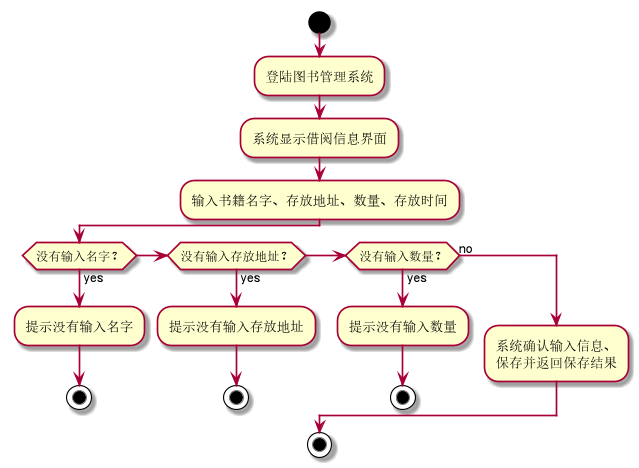

The diagram above was rendered by PlantUML. Its source (embedded in the PNG):
@startuml
start
:登陆图书管理系统;
:系统显示借阅信息界面;
:输入书籍名字、存放地址、数量、存放时间;
if (没有输入名字？) then (yes)
  :提示没有输入名字;
    stop
elseif (没有输入存放地址？) then (yes)
  :提示没有输入存放地址;
  stop
elseif (没有输入数量？) then (yes)
  :提示没有输入数量;
    stop
else (no)
  :系统确认输入信息、
  保存并返回保存结果;
endif
stop
@enduml